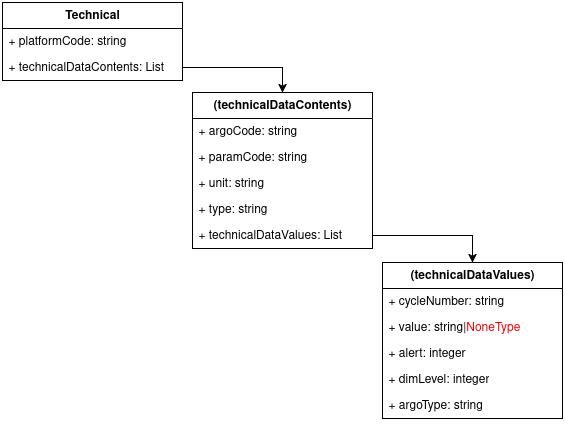

The diagram above was exported from draw.io. Its source (the exported page's mxGraphModel, read from the mxfile embedded in the PNG):
<mxGraphModel dx="935" dy="528" grid="1" gridSize="10" guides="1" tooltips="1" connect="1" arrows="1" fold="1" page="1" pageScale="1" pageWidth="850" pageHeight="1100" math="0" shadow="0">
  <root>
    <mxCell id="0" />
    <mxCell id="1" parent="0" />
    <mxCell id="gCPNxQO0_Qmb2gxc8vpa-1" value="Technical" style="swimlane;fontStyle=1;childLayout=stackLayout;horizontal=1;startSize=26;fillColor=none;horizontalStack=0;resizeParent=1;resizeParentMax=0;resizeLast=0;collapsible=1;marginBottom=0;whiteSpace=wrap;html=1;" vertex="1" parent="1">
      <mxGeometry x="100" y="710" width="180" height="78" as="geometry" />
    </mxCell>
    <mxCell id="gCPNxQO0_Qmb2gxc8vpa-2" value="+ platformCode: string" style="text;strokeColor=none;fillColor=none;align=left;verticalAlign=top;spacingLeft=4;spacingRight=4;overflow=hidden;rotatable=0;points=[[0,0.5],[1,0.5]];portConstraint=eastwest;whiteSpace=wrap;html=1;" vertex="1" parent="gCPNxQO0_Qmb2gxc8vpa-1">
      <mxGeometry y="26" width="180" height="26" as="geometry" />
    </mxCell>
    <mxCell id="gCPNxQO0_Qmb2gxc8vpa-3" value="+ technicalDataContents: List" style="text;strokeColor=none;fillColor=none;align=left;verticalAlign=top;spacingLeft=4;spacingRight=4;overflow=hidden;rotatable=0;points=[[0,0.5],[1,0.5]];portConstraint=eastwest;whiteSpace=wrap;html=1;" vertex="1" parent="gCPNxQO0_Qmb2gxc8vpa-1">
      <mxGeometry y="52" width="180" height="26" as="geometry" />
    </mxCell>
    <mxCell id="gCPNxQO0_Qmb2gxc8vpa-5" style="edgeStyle=orthogonalEdgeStyle;rounded=0;orthogonalLoop=1;jettySize=auto;html=1;" edge="1" parent="1" source="gCPNxQO0_Qmb2gxc8vpa-3" target="gCPNxQO0_Qmb2gxc8vpa-6">
      <mxGeometry relative="1" as="geometry">
        <mxPoint x="360" y="830" as="targetPoint" />
        <mxPoint x="280" y="801" as="sourcePoint" />
      </mxGeometry>
    </mxCell>
    <mxCell id="gCPNxQO0_Qmb2gxc8vpa-6" value="(technicalDataContents)" style="swimlane;fontStyle=1;childLayout=stackLayout;horizontal=1;startSize=26;fillColor=none;horizontalStack=0;resizeParent=1;resizeParentMax=0;resizeLast=0;collapsible=1;marginBottom=0;whiteSpace=wrap;html=1;" vertex="1" parent="1">
      <mxGeometry x="290" y="800" width="180" height="156" as="geometry" />
    </mxCell>
    <mxCell id="gCPNxQO0_Qmb2gxc8vpa-7" value="+ argoCode: string" style="text;strokeColor=none;fillColor=none;align=left;verticalAlign=top;spacingLeft=4;spacingRight=4;overflow=hidden;rotatable=0;points=[[0,0.5],[1,0.5]];portConstraint=eastwest;whiteSpace=wrap;html=1;" vertex="1" parent="gCPNxQO0_Qmb2gxc8vpa-6">
      <mxGeometry y="26" width="180" height="26" as="geometry" />
    </mxCell>
    <mxCell id="gCPNxQO0_Qmb2gxc8vpa-8" value="+ paramCode: string" style="text;strokeColor=none;fillColor=none;align=left;verticalAlign=top;spacingLeft=4;spacingRight=4;overflow=hidden;rotatable=0;points=[[0,0.5],[1,0.5]];portConstraint=eastwest;whiteSpace=wrap;html=1;" vertex="1" parent="gCPNxQO0_Qmb2gxc8vpa-6">
      <mxGeometry y="52" width="180" height="26" as="geometry" />
    </mxCell>
    <mxCell id="gCPNxQO0_Qmb2gxc8vpa-9" value="+ unit: string" style="text;strokeColor=none;fillColor=none;align=left;verticalAlign=top;spacingLeft=4;spacingRight=4;overflow=hidden;rotatable=0;points=[[0,0.5],[1,0.5]];portConstraint=eastwest;whiteSpace=wrap;html=1;" vertex="1" parent="gCPNxQO0_Qmb2gxc8vpa-6">
      <mxGeometry y="78" width="180" height="26" as="geometry" />
    </mxCell>
    <mxCell id="gCPNxQO0_Qmb2gxc8vpa-15" value="+ type: string" style="text;strokeColor=none;fillColor=none;align=left;verticalAlign=top;spacingLeft=4;spacingRight=4;overflow=hidden;rotatable=0;points=[[0,0.5],[1,0.5]];portConstraint=eastwest;whiteSpace=wrap;html=1;" vertex="1" parent="gCPNxQO0_Qmb2gxc8vpa-6">
      <mxGeometry y="104" width="180" height="26" as="geometry" />
    </mxCell>
    <mxCell id="gCPNxQO0_Qmb2gxc8vpa-14" value="&lt;div&gt;+ technicalDataValues: List&lt;/div&gt;" style="text;strokeColor=none;fillColor=none;align=left;verticalAlign=top;spacingLeft=4;spacingRight=4;overflow=hidden;rotatable=0;points=[[0,0.5],[1,0.5]];portConstraint=eastwest;whiteSpace=wrap;html=1;" vertex="1" parent="gCPNxQO0_Qmb2gxc8vpa-6">
      <mxGeometry y="130" width="180" height="26" as="geometry" />
    </mxCell>
    <mxCell id="gCPNxQO0_Qmb2gxc8vpa-16" value="(technicalDataValues)" style="swimlane;fontStyle=1;childLayout=stackLayout;horizontal=1;startSize=26;fillColor=none;horizontalStack=0;resizeParent=1;resizeParentMax=0;resizeLast=0;collapsible=1;marginBottom=0;whiteSpace=wrap;html=1;" vertex="1" parent="1">
      <mxGeometry x="480" y="970" width="180" height="156" as="geometry" />
    </mxCell>
    <mxCell id="gCPNxQO0_Qmb2gxc8vpa-17" value="+ cycleNumber: string" style="text;strokeColor=none;fillColor=none;align=left;verticalAlign=top;spacingLeft=4;spacingRight=4;overflow=hidden;rotatable=0;points=[[0,0.5],[1,0.5]];portConstraint=eastwest;whiteSpace=wrap;html=1;" vertex="1" parent="gCPNxQO0_Qmb2gxc8vpa-16">
      <mxGeometry y="26" width="180" height="26" as="geometry" />
    </mxCell>
    <mxCell id="gCPNxQO0_Qmb2gxc8vpa-18" value="+ value: string|&lt;span style=&quot;color: rgb(255, 0, 0);&quot;&gt;NoneType&lt;/span&gt;" style="text;strokeColor=none;fillColor=none;align=left;verticalAlign=top;spacingLeft=4;spacingRight=4;overflow=hidden;rotatable=0;points=[[0,0.5],[1,0.5]];portConstraint=eastwest;whiteSpace=wrap;html=1;" vertex="1" parent="gCPNxQO0_Qmb2gxc8vpa-16">
      <mxGeometry y="52" width="180" height="26" as="geometry" />
    </mxCell>
    <mxCell id="gCPNxQO0_Qmb2gxc8vpa-19" value="+ alert: integer" style="text;strokeColor=none;fillColor=none;align=left;verticalAlign=top;spacingLeft=4;spacingRight=4;overflow=hidden;rotatable=0;points=[[0,0.5],[1,0.5]];portConstraint=eastwest;whiteSpace=wrap;html=1;" vertex="1" parent="gCPNxQO0_Qmb2gxc8vpa-16">
      <mxGeometry y="78" width="180" height="26" as="geometry" />
    </mxCell>
    <mxCell id="gCPNxQO0_Qmb2gxc8vpa-20" value="+ dimLevel: integer" style="text;strokeColor=none;fillColor=none;align=left;verticalAlign=top;spacingLeft=4;spacingRight=4;overflow=hidden;rotatable=0;points=[[0,0.5],[1,0.5]];portConstraint=eastwest;whiteSpace=wrap;html=1;" vertex="1" parent="gCPNxQO0_Qmb2gxc8vpa-16">
      <mxGeometry y="104" width="180" height="26" as="geometry" />
    </mxCell>
    <mxCell id="gCPNxQO0_Qmb2gxc8vpa-21" value="&lt;div&gt;+ argoType: string&lt;/div&gt;" style="text;strokeColor=none;fillColor=none;align=left;verticalAlign=top;spacingLeft=4;spacingRight=4;overflow=hidden;rotatable=0;points=[[0,0.5],[1,0.5]];portConstraint=eastwest;whiteSpace=wrap;html=1;" vertex="1" parent="gCPNxQO0_Qmb2gxc8vpa-16">
      <mxGeometry y="130" width="180" height="26" as="geometry" />
    </mxCell>
    <mxCell id="gCPNxQO0_Qmb2gxc8vpa-22" style="edgeStyle=orthogonalEdgeStyle;rounded=0;orthogonalLoop=1;jettySize=auto;html=1;" edge="1" parent="1" source="gCPNxQO0_Qmb2gxc8vpa-14" target="gCPNxQO0_Qmb2gxc8vpa-16">
      <mxGeometry relative="1" as="geometry" />
    </mxCell>
  </root>
</mxGraphModel>